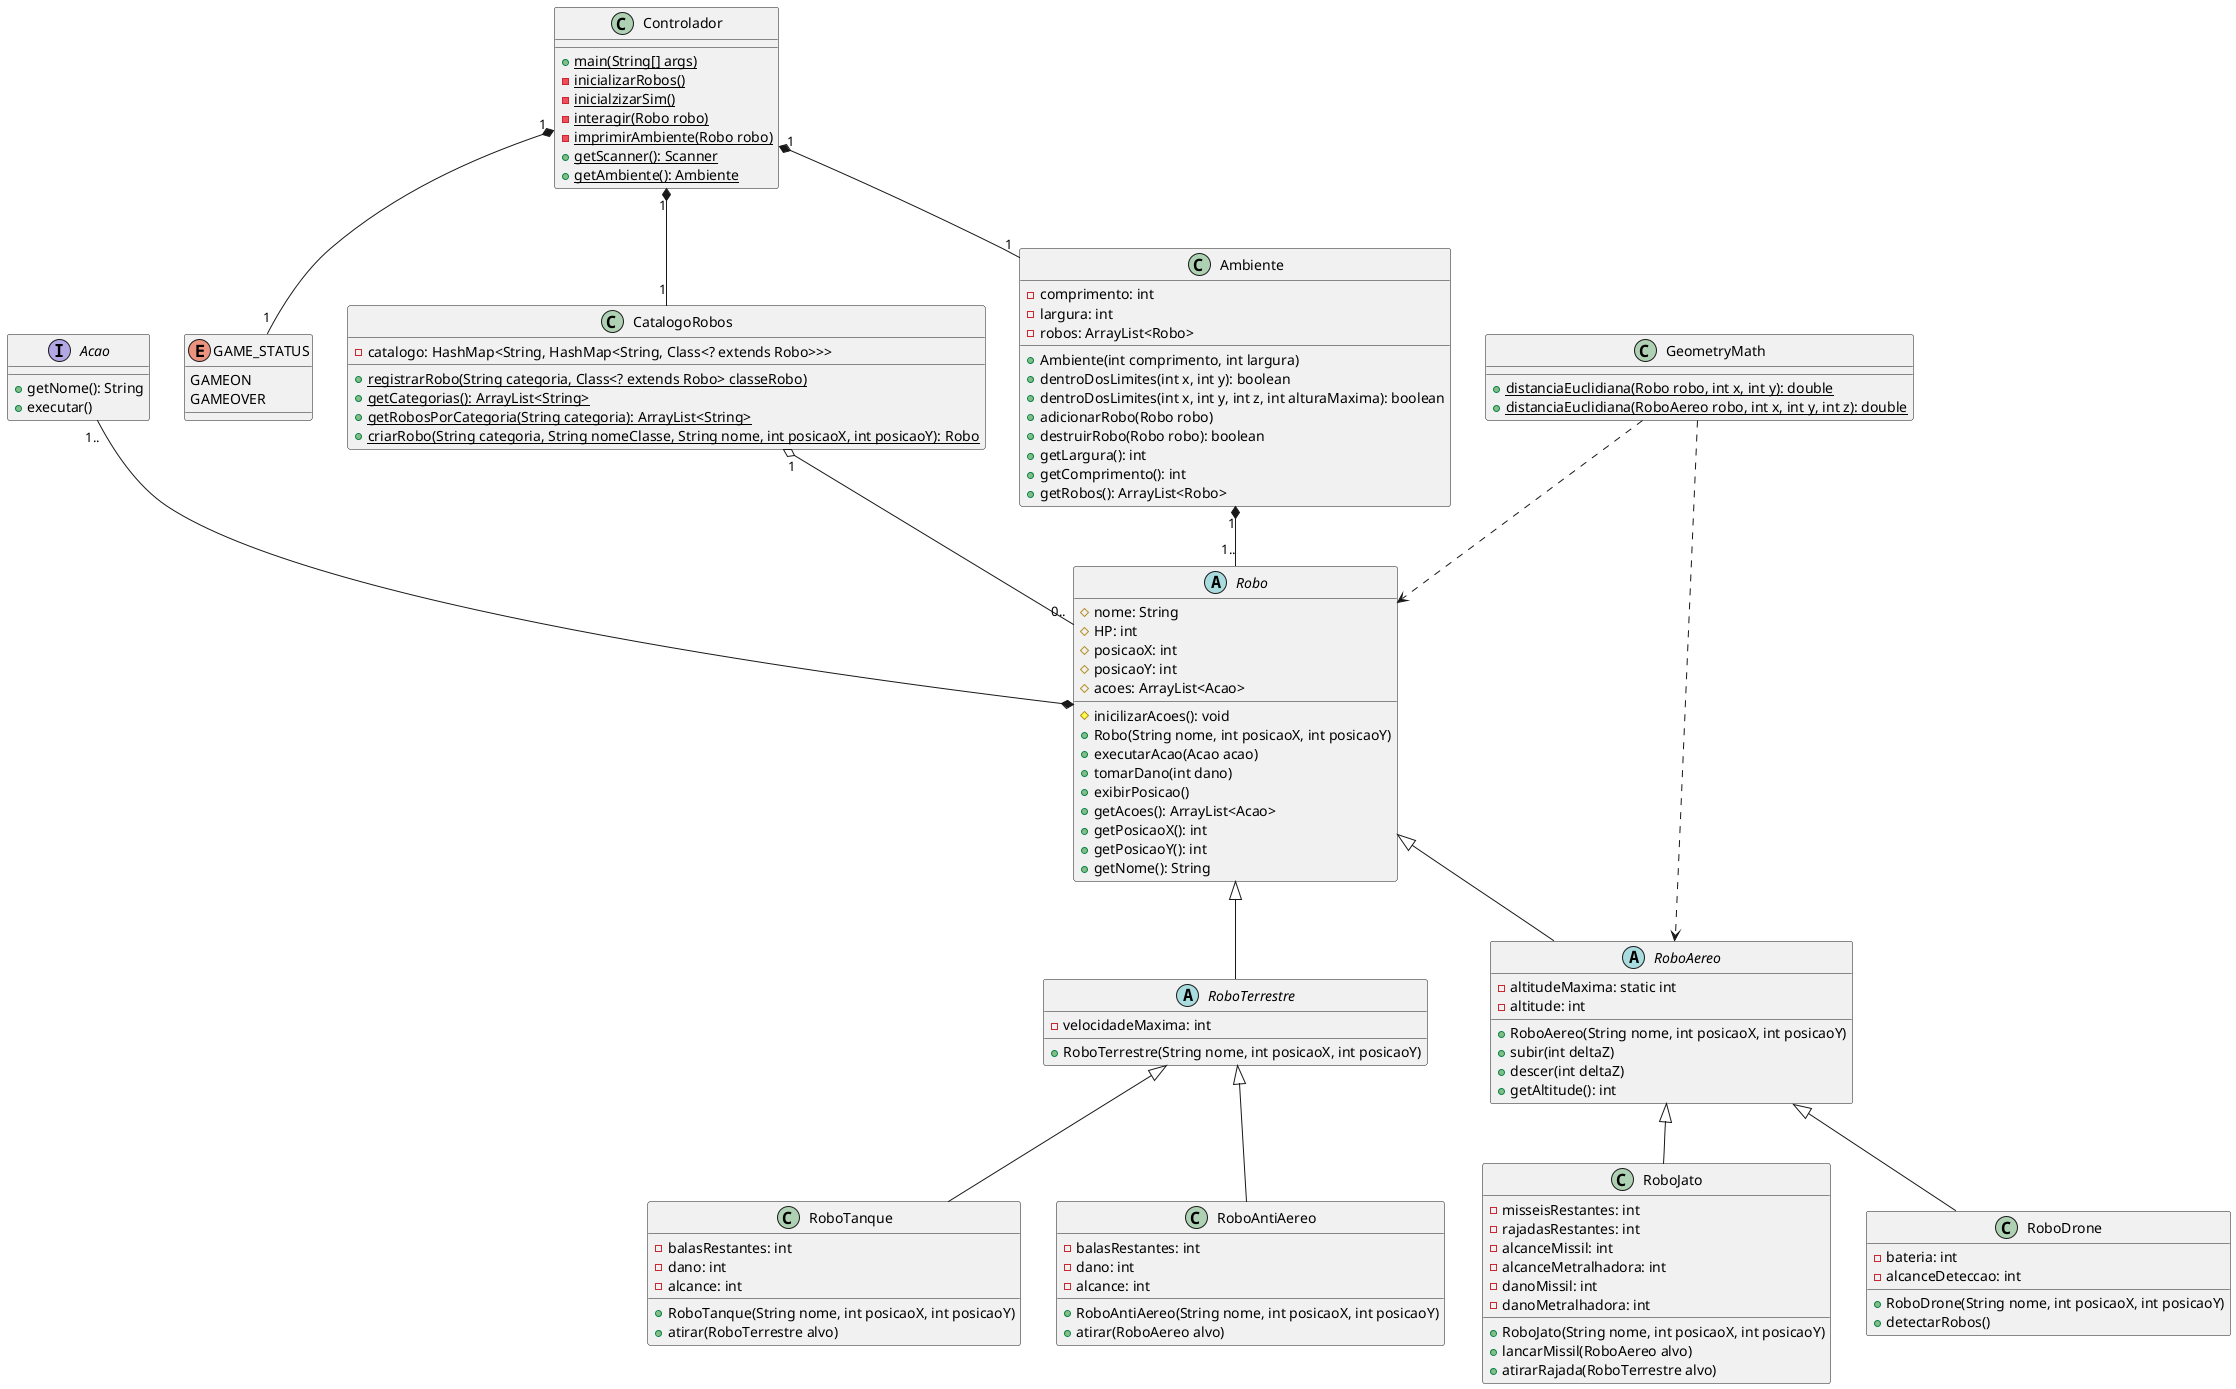

The diagram above was rendered by PlantUML. Its source (embedded in the PNG):
@startuml


' Diagrama de Acao
interface Acao {
    +getNome(): String
    +executar()
}

Acao "1.." --* Robo

' Diagrama de CatalogoRobos
class CatalogoRobos {
    -catalogo: HashMap<String, HashMap<String, Class<? extends Robo>>>
    {static} +registrarRobo(String categoria, Class<? extends Robo> classeRobo)
    {static} +getCategorias(): ArrayList<String>
    {static} +getRobosPorCategoria(String categoria): ArrayList<String>
    {static} +criarRobo(String categoria, String nomeClasse, String nome, int posicaoX, int posicaoY): Robo
}

CatalogoRobos "1" o-- "0.." Robo

' Diagrama de GeometryMath
class GeometryMath {
    {static} +distanciaEuclidiana(Robo robo, int x, int y): double
    {static} +distanciaEuclidiana(RoboAereo robo, int x, int y, int z): double
}

GeometryMath ..> Robo
GeometryMath ..> RoboAereo

' Diagrama de Ambiente
class Ambiente {
    -comprimento: int
    -largura: int
    -robos: ArrayList<Robo>
    +Ambiente(int comprimento, int largura)
    +dentroDosLimites(int x, int y): boolean
    +dentroDosLimites(int x, int y, int z, int alturaMaxima): boolean
    +adicionarRobo(Robo robo)
    +destruirRobo(Robo robo): boolean
    +getLargura(): int
    +getComprimento(): int
    +getRobos(): ArrayList<Robo>
}

Ambiente "1" *-- "1.." Robo

' Diagrama de Robo e suas subclasses
abstract class Robo {
    #nome: String
    #HP: int
    #posicaoX: int
    #posicaoY: int
    #acoes: ArrayList<Acao>
    #inicilizarAcoes(): void
    +Robo(String nome, int posicaoX, int posicaoY)
    +executarAcao(Acao acao)
    +tomarDano(int dano)
    +exibirPosicao()
    +getAcoes(): ArrayList<Acao>
    +getPosicaoX(): int
    +getPosicaoY(): int
    +getNome(): String
}

abstract class RoboTerrestre {
    -velocidadeMaxima: int
    +RoboTerrestre(String nome, int posicaoX, int posicaoY)
}

class RoboTanque {
    -balasRestantes: int
    -dano: int
    -alcance: int
    +RoboTanque(String nome, int posicaoX, int posicaoY)
    +atirar(RoboTerrestre alvo)
}

class RoboAntiAereo {
    -balasRestantes: int
    -dano: int
    -alcance: int
    +RoboAntiAereo(String nome, int posicaoX, int posicaoY)
    +atirar(RoboAereo alvo)
}

abstract class RoboAereo {
    -altitudeMaxima: static int
    -altitude: int
    +RoboAereo(String nome, int posicaoX, int posicaoY)
    +subir(int deltaZ)
    +descer(int deltaZ)
    +getAltitude(): int
}

class RoboJato {
    -misseisRestantes: int
    -rajadasRestantes: int
    -alcanceMissil: int
    -alcanceMetralhadora: int
    -danoMissil: int
    -danoMetralhadora: int
    +RoboJato(String nome, int posicaoX, int posicaoY)
    +lancarMissil(RoboAereo alvo)
    +atirarRajada(RoboTerrestre alvo)
}

class RoboDrone {
    -bateria: int
    -alcanceDeteccao: int
    +RoboDrone(String nome, int posicaoX, int posicaoY)
    +detectarRobos()
}

Robo <|-- RoboTerrestre
Robo <|-- RoboAereo
RoboTerrestre <|-- RoboTanque
RoboTerrestre <|-- RoboAntiAereo
RoboAereo <|-- RoboJato
RoboAereo <|-- RoboDrone

' Diagrama de Controlador
class Controlador {
    {static} +main(String[] args)
    {static} -inicializarRobos()
    {static} -inicialzizarSim()
    {static} -interagir(Robo robo)
    {static} -imprimirAmbiente(Robo robo)
    {static} +getScanner(): Scanner
    {static} +getAmbiente(): Ambiente
}

enum GAME_STATUS {
    GAMEON
    GAMEOVER
}

Controlador "1" *-- "1" GAME_STATUS
Controlador "1" *-- "1" Ambiente
Controlador "1" *-- "1" CatalogoRobos

@enduml